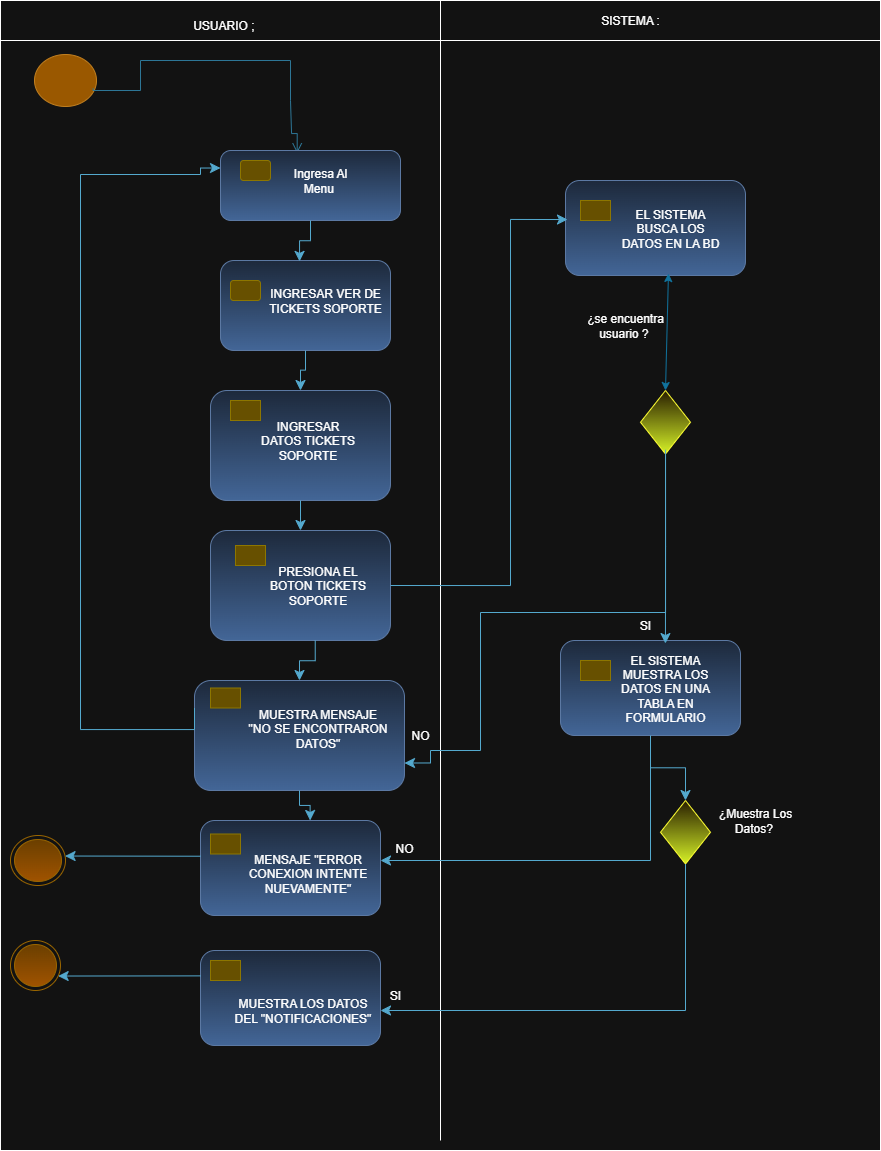

The diagram above was exported from draw.io. Its source (the exported page's mxGraphModel, read from the mxfile embedded in the PNG):
<mxGraphModel dx="1016" dy="558" grid="1" gridSize="10" guides="1" tooltips="1" connect="1" arrows="1" fold="1" page="1" pageScale="1" pageWidth="827" pageHeight="1169" math="0" shadow="0">
  <root>
    <mxCell id="0" />
    <mxCell id="1" parent="0" />
    <mxCell id="xpsnVj5g232j3aIq4sHA-10" value="" style="rounded=0;whiteSpace=wrap;html=1;movable=0;resizable=0;rotatable=0;deletable=0;editable=0;locked=1;connectable=0;" vertex="1" parent="1">
      <mxGeometry x="10" y="20" width="880" height="1140" as="geometry" />
    </mxCell>
    <mxCell id="xpsnVj5g232j3aIq4sHA-5" value="" style="ellipse;html=1;shape=startState;fillColor=#f0a30a;strokeColor=#BD7000;fontColor=#000000;" vertex="1" parent="1">
      <mxGeometry x="40" y="60" width="70" height="60" as="geometry" />
    </mxCell>
    <mxCell id="xpsnVj5g232j3aIq4sHA-11" value="" style="edgeStyle=orthogonalEdgeStyle;html=1;verticalAlign=bottom;endArrow=open;endSize=8;strokeColor=#54A9CE;rounded=0;fillColor=#0050ef;exitX=0.896;exitY=0.634;exitDx=0;exitDy=0;exitPerimeter=0;entryX=0.426;entryY=0.039;entryDx=0;entryDy=0;entryPerimeter=0;" edge="1" parent="1" source="xpsnVj5g232j3aIq4sHA-5" target="xpsnVj5g232j3aIq4sHA-17">
      <mxGeometry relative="1" as="geometry">
        <mxPoint x="307" y="140" as="targetPoint" />
        <mxPoint x="83" y="68" as="sourcePoint" />
        <Array as="points">
          <mxPoint x="103" y="100" />
          <mxPoint x="150" y="100" />
          <mxPoint x="150" y="70" />
          <mxPoint x="300" y="70" />
          <mxPoint x="300" y="110" />
          <mxPoint x="301" y="110" />
          <mxPoint x="301" y="143" />
        </Array>
      </mxGeometry>
    </mxCell>
    <mxCell id="xpsnVj5g232j3aIq4sHA-16" value="" style="rounded=1;whiteSpace=wrap;html=1;fillColor=#dae8fc;gradientColor=#7ea6e0;strokeColor=#6c8ebf;" vertex="1" parent="1">
      <mxGeometry x="230" y="270" width="170" height="90" as="geometry" />
    </mxCell>
    <mxCell id="xpsnVj5g232j3aIq4sHA-17" value="" style="rounded=1;whiteSpace=wrap;html=1;fillColor=#dae8fc;gradientColor=#7ea6e0;strokeColor=#6c8ebf;" vertex="1" parent="1">
      <mxGeometry x="230" y="160" width="180" height="70" as="geometry" />
    </mxCell>
    <mxCell id="xpsnVj5g232j3aIq4sHA-18" value="" style="rounded=1;whiteSpace=wrap;html=1;fillColor=#e3c800;strokeColor=#B09500;fontColor=#000000;" vertex="1" parent="1">
      <mxGeometry x="250" y="170" width="30" height="20" as="geometry" />
    </mxCell>
    <mxCell id="xpsnVj5g232j3aIq4sHA-20" value="" style="rounded=0;whiteSpace=wrap;html=1;movable=0;resizable=0;rotatable=0;deletable=0;editable=0;locked=1;connectable=0;" vertex="1" parent="1">
      <mxGeometry x="10" y="10" width="880" height="40" as="geometry" />
    </mxCell>
    <mxCell id="xpsnVj5g232j3aIq4sHA-23" value="" style="endArrow=none;html=1;rounded=0;movable=0;resizable=0;rotatable=0;deletable=0;editable=0;locked=1;connectable=0;" edge="1" parent="1">
      <mxGeometry width="50" height="50" relative="1" as="geometry">
        <mxPoint x="450" y="1150" as="sourcePoint" />
        <mxPoint x="450" y="10" as="targetPoint" />
      </mxGeometry>
    </mxCell>
    <mxCell id="xpsnVj5g232j3aIq4sHA-34" value="" style="rounded=1;whiteSpace=wrap;html=1;fillColor=#e3c800;strokeColor=#B09500;fontColor=#000000;" vertex="1" parent="1">
      <mxGeometry x="240" y="290" width="30" height="20" as="geometry" />
    </mxCell>
    <mxCell id="xpsnVj5g232j3aIq4sHA-39" value="USUARIO ;&amp;nbsp;" style="text;html=1;align=center;verticalAlign=middle;whiteSpace=wrap;rounded=0;" vertex="1" parent="1">
      <mxGeometry x="140" y="20" width="190" height="30" as="geometry" />
    </mxCell>
    <mxCell id="xpsnVj5g232j3aIq4sHA-40" value="SISTEMA :" style="text;html=1;align=center;verticalAlign=middle;whiteSpace=wrap;rounded=0;" vertex="1" parent="1">
      <mxGeometry x="590" y="15" width="100" height="30" as="geometry" />
    </mxCell>
    <mxCell id="xpsnVj5g232j3aIq4sHA-42" value="" style="edgeStyle=elbowEdgeStyle;elbow=vertical;endArrow=classic;html=1;curved=0;rounded=0;endSize=8;startSize=8;exitX=0.5;exitY=1;exitDx=0;exitDy=0;entryX=0.465;entryY=0.01;entryDx=0;entryDy=0;entryPerimeter=0;fillColor=#b1ddf0;strokeColor=#10739e;" edge="1" parent="1" source="xpsnVj5g232j3aIq4sHA-17" target="xpsnVj5g232j3aIq4sHA-16">
      <mxGeometry width="50" height="50" relative="1" as="geometry">
        <mxPoint x="430" y="380" as="sourcePoint" />
        <mxPoint x="480" y="330" as="targetPoint" />
      </mxGeometry>
    </mxCell>
    <mxCell id="xpsnVj5g232j3aIq4sHA-55" value="" style="rounded=1;whiteSpace=wrap;html=1;fillColor=#dae8fc;gradientColor=#7ea6e0;strokeColor=#6c8ebf;" vertex="1" parent="1">
      <mxGeometry x="220" y="540" width="180" height="110" as="geometry" />
    </mxCell>
    <mxCell id="xpsnVj5g232j3aIq4sHA-56" value="" style="rounded=1;whiteSpace=wrap;html=1;fillColor=#e3c800;strokeColor=#B09500;fontColor=#000000;arcSize=0;" vertex="1" parent="1">
      <mxGeometry x="245" y="555" width="30" height="20" as="geometry" />
    </mxCell>
    <mxCell id="xpsnVj5g232j3aIq4sHA-58" value="" style="rounded=1;whiteSpace=wrap;html=1;fillColor=#dae8fc;gradientColor=#7ea6e0;strokeColor=#6c8ebf;" vertex="1" parent="1">
      <mxGeometry x="220" y="400" width="180" height="110" as="geometry" />
    </mxCell>
    <mxCell id="xpsnVj5g232j3aIq4sHA-59" value="" style="rounded=1;whiteSpace=wrap;html=1;fillColor=#e3c800;strokeColor=#B09500;fontColor=#000000;arcSize=0;" vertex="1" parent="1">
      <mxGeometry x="240" y="410" width="30" height="20" as="geometry" />
    </mxCell>
    <mxCell id="xpsnVj5g232j3aIq4sHA-60" value="" style="edgeStyle=elbowEdgeStyle;elbow=vertical;endArrow=classic;html=1;curved=0;rounded=0;endSize=8;startSize=8;exitX=0.5;exitY=1;exitDx=0;exitDy=0;entryX=0.5;entryY=0;entryDx=0;entryDy=0;fillColor=#b1ddf0;strokeColor=#10739e;" edge="1" parent="1" source="xpsnVj5g232j3aIq4sHA-16" target="xpsnVj5g232j3aIq4sHA-58">
      <mxGeometry width="50" height="50" relative="1" as="geometry">
        <mxPoint x="380" y="320" as="sourcePoint" />
        <mxPoint x="394" y="361" as="targetPoint" />
      </mxGeometry>
    </mxCell>
    <mxCell id="xpsnVj5g232j3aIq4sHA-61" value="" style="edgeStyle=elbowEdgeStyle;elbow=vertical;endArrow=classic;html=1;curved=0;rounded=0;endSize=8;startSize=8;exitX=0.5;exitY=1;exitDx=0;exitDy=0;fillColor=#b1ddf0;strokeColor=#10739e;" edge="1" parent="1" source="xpsnVj5g232j3aIq4sHA-58" target="xpsnVj5g232j3aIq4sHA-55">
      <mxGeometry width="50" height="50" relative="1" as="geometry">
        <mxPoint x="325" y="390" as="sourcePoint" />
        <mxPoint x="320" y="430" as="targetPoint" />
      </mxGeometry>
    </mxCell>
    <mxCell id="xpsnVj5g232j3aIq4sHA-62" value="" style="rounded=1;whiteSpace=wrap;html=1;fillColor=#dae8fc;gradientColor=#7ea6e0;strokeColor=#6c8ebf;" vertex="1" parent="1">
      <mxGeometry x="204" y="690" width="210" height="110" as="geometry" />
    </mxCell>
    <mxCell id="xpsnVj5g232j3aIq4sHA-63" value="" style="rounded=1;whiteSpace=wrap;html=1;fillColor=#e3c800;strokeColor=#B09500;fontColor=#000000;arcSize=0;" vertex="1" parent="1">
      <mxGeometry x="220" y="697.5" width="30" height="20" as="geometry" />
    </mxCell>
    <mxCell id="xpsnVj5g232j3aIq4sHA-65" value="" style="edgeStyle=elbowEdgeStyle;elbow=vertical;endArrow=classic;html=1;curved=0;rounded=0;endSize=8;startSize=8;exitX=0.5;exitY=1;exitDx=0;exitDy=0;fillColor=#b1ddf0;strokeColor=#10739e;entryX=0.5;entryY=0;entryDx=0;entryDy=0;" edge="1" parent="1" target="xpsnVj5g232j3aIq4sHA-62">
      <mxGeometry width="50" height="50" relative="1" as="geometry">
        <mxPoint x="324.73" y="650" as="sourcePoint" />
        <mxPoint x="324.73" y="680" as="targetPoint" />
      </mxGeometry>
    </mxCell>
    <mxCell id="xpsnVj5g232j3aIq4sHA-67" value="" style="edgeStyle=orthogonalEdgeStyle;elbow=vertical;endArrow=classic;html=1;rounded=0;endSize=8;startSize=8;fillColor=#b1ddf0;strokeColor=#10739e;entryX=0;entryY=0.25;entryDx=0;entryDy=0;exitX=0;exitY=0.25;exitDx=0;exitDy=0;" edge="1" parent="1" source="xpsnVj5g232j3aIq4sHA-62" target="xpsnVj5g232j3aIq4sHA-17">
      <mxGeometry width="50" height="50" relative="1" as="geometry">
        <mxPoint x="220" y="739" as="sourcePoint" />
        <mxPoint x="209.92000000000002" y="171.25" as="targetPoint" />
        <Array as="points">
          <mxPoint x="204" y="739" />
          <mxPoint x="90" y="739" />
          <mxPoint x="90" y="184" />
          <mxPoint x="210" y="184" />
          <mxPoint x="210" y="178" />
        </Array>
      </mxGeometry>
    </mxCell>
    <mxCell id="xpsnVj5g232j3aIq4sHA-69" value="" style="ellipse;html=1;shape=endState;fillColor=#ffcd28;strokeColor=#d79b00;gradientColor=#ffa500;" vertex="1" parent="1">
      <mxGeometry x="20" y="845" width="55" height="50" as="geometry" />
    </mxCell>
    <mxCell id="xpsnVj5g232j3aIq4sHA-71" value="" style="ellipse;html=1;shape=endState;fillColor=#ffcd28;strokeColor=#d79b00;gradientColor=#ffa500;" vertex="1" parent="1">
      <mxGeometry x="20" y="950" width="50" height="50" as="geometry" />
    </mxCell>
    <mxCell id="xpsnVj5g232j3aIq4sHA-72" value="" style="rounded=1;whiteSpace=wrap;html=1;fillColor=#dae8fc;gradientColor=#7ea6e0;strokeColor=#6c8ebf;" vertex="1" parent="1">
      <mxGeometry x="210" y="830" width="180" height="95" as="geometry" />
    </mxCell>
    <mxCell id="xpsnVj5g232j3aIq4sHA-73" value="" style="rounded=1;whiteSpace=wrap;html=1;fillColor=#e3c800;strokeColor=#B09500;fontColor=#000000;arcSize=0;" vertex="1" parent="1">
      <mxGeometry x="220" y="843.5" width="30" height="20" as="geometry" />
    </mxCell>
    <mxCell id="xpsnVj5g232j3aIq4sHA-80" value="" style="rounded=1;whiteSpace=wrap;html=1;fillColor=#dae8fc;gradientColor=#7ea6e0;strokeColor=#6c8ebf;" vertex="1" parent="1">
      <mxGeometry x="210" y="960" width="180" height="95" as="geometry" />
    </mxCell>
    <mxCell id="xpsnVj5g232j3aIq4sHA-81" value="" style="rounded=1;whiteSpace=wrap;html=1;fillColor=#e3c800;strokeColor=#B09500;fontColor=#000000;arcSize=0;" vertex="1" parent="1">
      <mxGeometry x="220" y="970" width="30" height="20" as="geometry" />
    </mxCell>
    <mxCell id="xpsnVj5g232j3aIq4sHA-84" value="" style="edgeStyle=elbowEdgeStyle;elbow=vertical;endArrow=classic;html=1;curved=0;rounded=0;endSize=8;startSize=8;exitX=0.5;exitY=1;exitDx=0;exitDy=0;fillColor=#b1ddf0;strokeColor=#10739e;entryX=0.609;entryY=0;entryDx=0;entryDy=0;entryPerimeter=0;" edge="1" parent="1" source="xpsnVj5g232j3aIq4sHA-62" target="xpsnVj5g232j3aIq4sHA-72">
      <mxGeometry width="50" height="50" relative="1" as="geometry">
        <mxPoint x="500" y="780" as="sourcePoint" />
        <mxPoint x="500.27" y="820" as="targetPoint" />
      </mxGeometry>
    </mxCell>
    <mxCell id="xpsnVj5g232j3aIq4sHA-85" value="" style="rounded=1;whiteSpace=wrap;html=1;fillColor=#dae8fc;gradientColor=#7ea6e0;strokeColor=#6c8ebf;" vertex="1" parent="1">
      <mxGeometry x="570" y="650" width="180" height="95" as="geometry" />
    </mxCell>
    <mxCell id="xpsnVj5g232j3aIq4sHA-86" value="" style="rounded=1;whiteSpace=wrap;html=1;fillColor=#e3c800;strokeColor=#B09500;fontColor=#000000;arcSize=0;" vertex="1" parent="1">
      <mxGeometry x="590" y="670" width="30" height="20" as="geometry" />
    </mxCell>
    <mxCell id="xpsnVj5g232j3aIq4sHA-89" value="" style="rounded=1;whiteSpace=wrap;html=1;fillColor=#dae8fc;gradientColor=#7ea6e0;strokeColor=#6c8ebf;" vertex="1" parent="1">
      <mxGeometry x="575" y="190" width="180" height="95" as="geometry" />
    </mxCell>
    <mxCell id="xpsnVj5g232j3aIq4sHA-90" value="" style="rounded=1;whiteSpace=wrap;html=1;fillColor=#e3c800;strokeColor=#B09500;fontColor=#000000;arcSize=0;" vertex="1" parent="1">
      <mxGeometry x="590" y="210" width="30" height="20" as="geometry" />
    </mxCell>
    <mxCell id="xpsnVj5g232j3aIq4sHA-91" value="" style="rhombus;whiteSpace=wrap;html=1;fillColor=#fff2cc;strokeColor=light-dark(#D6B656,#FFFF33);gradientColor=light-dark(#FFD966,#D6F227);" vertex="1" parent="1">
      <mxGeometry x="670" y="810" width="50" height="63.5" as="geometry" />
    </mxCell>
    <mxCell id="xpsnVj5g232j3aIq4sHA-95" value="" style="rhombus;whiteSpace=wrap;html=1;fillColor=#fff2cc;strokeColor=light-dark(#D6B656,#FFFF33);gradientColor=light-dark(#FFD966,#D6F227);" vertex="1" parent="1">
      <mxGeometry x="650" y="400" width="50" height="63.5" as="geometry" />
    </mxCell>
    <mxCell id="xpsnVj5g232j3aIq4sHA-98" value="" style="edgeStyle=elbowEdgeStyle;elbow=vertical;endArrow=classic;html=1;curved=0;rounded=0;endSize=8;startSize=8;exitX=0;exitY=0.376;exitDx=0;exitDy=0;fillColor=#b1ddf0;strokeColor=#10739e;exitPerimeter=0;" edge="1" parent="1" source="xpsnVj5g232j3aIq4sHA-72" target="xpsnVj5g232j3aIq4sHA-69">
      <mxGeometry width="50" height="50" relative="1" as="geometry">
        <mxPoint x="160" y="865" as="sourcePoint" />
        <mxPoint x="160.26999999999998" y="905" as="targetPoint" />
      </mxGeometry>
    </mxCell>
    <mxCell id="xpsnVj5g232j3aIq4sHA-99" value="" style="edgeStyle=elbowEdgeStyle;elbow=vertical;endArrow=classic;html=1;curved=0;rounded=0;endSize=8;startSize=8;exitX=0;exitY=0.376;exitDx=0;exitDy=0;fillColor=#b1ddf0;strokeColor=#10739e;exitPerimeter=0;" edge="1" parent="1" target="xpsnVj5g232j3aIq4sHA-71">
      <mxGeometry width="50" height="50" relative="1" as="geometry">
        <mxPoint x="210" y="985.38" as="sourcePoint" />
        <mxPoint x="60" y="984.38" as="targetPoint" />
      </mxGeometry>
    </mxCell>
    <mxCell id="xpsnVj5g232j3aIq4sHA-100" value="" style="edgeStyle=elbowEdgeStyle;elbow=vertical;endArrow=classic;html=1;curved=0;rounded=0;endSize=8;startSize=8;fillColor=#b1ddf0;strokeColor=#10739e;entryX=1;entryY=0.5;entryDx=0;entryDy=0;exitX=0.5;exitY=1;exitDx=0;exitDy=0;" edge="1" parent="1" source="xpsnVj5g232j3aIq4sHA-91">
      <mxGeometry width="50" height="50" relative="1" as="geometry">
        <mxPoint x="710" y="1015" as="sourcePoint" />
        <mxPoint x="390" y="1020" as="targetPoint" />
        <Array as="points">
          <mxPoint x="570" y="1020" />
        </Array>
      </mxGeometry>
    </mxCell>
    <mxCell id="xpsnVj5g232j3aIq4sHA-101" value="" style="edgeStyle=elbowEdgeStyle;elbow=vertical;endArrow=classic;html=1;curved=0;rounded=0;endSize=8;startSize=8;exitX=0.5;exitY=1;exitDx=0;exitDy=0;fillColor=#b1ddf0;strokeColor=#10739e;entryX=0.5;entryY=0;entryDx=0;entryDy=0;" edge="1" parent="1" source="xpsnVj5g232j3aIq4sHA-85" target="xpsnVj5g232j3aIq4sHA-91">
      <mxGeometry width="50" height="50" relative="1" as="geometry">
        <mxPoint x="659.64" y="750" as="sourcePoint" />
        <mxPoint x="659.91" y="790" as="targetPoint" />
      </mxGeometry>
    </mxCell>
    <mxCell id="xpsnVj5g232j3aIq4sHA-102" value="" style="edgeStyle=elbowEdgeStyle;elbow=vertical;endArrow=classic;html=1;curved=0;rounded=0;endSize=8;startSize=8;fillColor=#b1ddf0;strokeColor=#10739e;" edge="1" parent="1" target="xpsnVj5g232j3aIq4sHA-72">
      <mxGeometry width="50" height="50" relative="1" as="geometry">
        <mxPoint x="660" y="750" as="sourcePoint" />
        <mxPoint x="620" y="830" as="targetPoint" />
        <Array as="points">
          <mxPoint x="510" y="870" />
        </Array>
      </mxGeometry>
    </mxCell>
    <mxCell id="xpsnVj5g232j3aIq4sHA-103" value="" style="edgeStyle=orthogonalEdgeStyle;elbow=vertical;endArrow=classic;html=1;rounded=0;endSize=8;startSize=8;entryX=0.011;entryY=0.411;entryDx=0;entryDy=0;fillColor=#b1ddf0;strokeColor=#10739E;exitX=1;exitY=0.5;exitDx=0;exitDy=0;entryPerimeter=0;" edge="1" parent="1" source="xpsnVj5g232j3aIq4sHA-55" target="xpsnVj5g232j3aIq4sHA-89">
      <mxGeometry width="50" height="50" relative="1" as="geometry">
        <mxPoint x="490" y="530" as="sourcePoint" />
        <mxPoint x="510" y="391" as="targetPoint" />
        <Array as="points">
          <mxPoint x="520" y="595" />
          <mxPoint x="520" y="229" />
        </Array>
      </mxGeometry>
    </mxCell>
    <mxCell id="xpsnVj5g232j3aIq4sHA-106" value="" style="endArrow=classic;startArrow=classic;html=1;rounded=0;exitX=0.5;exitY=0;exitDx=0;exitDy=0;fillColor=#dae8fc;gradientColor=#7ea6e0;strokeColor=light-dark(#6C8EBF,#10739E);entryX=0.572;entryY=0.979;entryDx=0;entryDy=0;entryPerimeter=0;" edge="1" parent="1" source="xpsnVj5g232j3aIq4sHA-95" target="xpsnVj5g232j3aIq4sHA-89">
      <mxGeometry width="50" height="50" relative="1" as="geometry">
        <mxPoint x="650" y="390" as="sourcePoint" />
        <mxPoint x="660" y="290" as="targetPoint" />
      </mxGeometry>
    </mxCell>
    <mxCell id="xpsnVj5g232j3aIq4sHA-107" value="" style="edgeStyle=orthogonalEdgeStyle;elbow=vertical;endArrow=classic;html=1;rounded=0;endSize=8;startSize=8;exitX=0.5;exitY=1;exitDx=0;exitDy=0;fillColor=#b1ddf0;strokeColor=#10739e;entryX=1;entryY=0.75;entryDx=0;entryDy=0;" edge="1" parent="1" source="xpsnVj5g232j3aIq4sHA-95" target="xpsnVj5g232j3aIq4sHA-62">
      <mxGeometry width="50" height="50" relative="1" as="geometry">
        <mxPoint x="697.52" y="463.5" as="sourcePoint" />
        <mxPoint x="470" y="780" as="targetPoint" />
        <Array as="points">
          <mxPoint x="675" y="622" />
          <mxPoint x="490" y="622" />
          <mxPoint x="490" y="760" />
          <mxPoint x="440" y="760" />
          <mxPoint x="440" y="773" />
        </Array>
      </mxGeometry>
    </mxCell>
    <mxCell id="xpsnVj5g232j3aIq4sHA-108" value="" style="edgeStyle=elbowEdgeStyle;elbow=vertical;endArrow=classic;html=1;curved=0;rounded=0;endSize=8;startSize=8;exitX=0.501;exitY=0.932;exitDx=0;exitDy=0;fillColor=#b1ddf0;strokeColor=#10739e;exitPerimeter=0;entryX=0.583;entryY=0.032;entryDx=0;entryDy=0;entryPerimeter=0;" edge="1" parent="1" source="xpsnVj5g232j3aIq4sHA-95" target="xpsnVj5g232j3aIq4sHA-85">
      <mxGeometry width="50" height="50" relative="1" as="geometry">
        <mxPoint x="620" y="500" as="sourcePoint" />
        <mxPoint x="620" y="530" as="targetPoint" />
      </mxGeometry>
    </mxCell>
    <mxCell id="xpsnVj5g232j3aIq4sHA-109" value="Ingresa Al Menu&amp;nbsp;" style="text;html=1;align=center;verticalAlign=middle;whiteSpace=wrap;rounded=0;" vertex="1" parent="1">
      <mxGeometry x="290" y="170" width="80" height="40" as="geometry" />
    </mxCell>
    <mxCell id="xpsnVj5g232j3aIq4sHA-110" value="INGRESAR VER DE TICKETS SOPORTE" style="text;html=1;align=center;verticalAlign=middle;whiteSpace=wrap;rounded=0;" vertex="1" parent="1">
      <mxGeometry x="275" y="290" width="120" height="40" as="geometry" />
    </mxCell>
    <mxCell id="xpsnVj5g232j3aIq4sHA-112" value="¿se encuentra usuario ?&amp;nbsp;" style="text;html=1;align=center;verticalAlign=middle;whiteSpace=wrap;rounded=0;" vertex="1" parent="1">
      <mxGeometry x="590" y="320" width="90" height="30" as="geometry" />
    </mxCell>
    <mxCell id="xpsnVj5g232j3aIq4sHA-113" value="SI" style="text;html=1;align=center;verticalAlign=middle;whiteSpace=wrap;rounded=0;" vertex="1" parent="1">
      <mxGeometry x="610" y="620" width="90" height="30" as="geometry" />
    </mxCell>
    <mxCell id="xpsnVj5g232j3aIq4sHA-114" value="¿Muestra Los Datos?&amp;nbsp;" style="text;html=1;align=center;verticalAlign=middle;whiteSpace=wrap;rounded=0;" vertex="1" parent="1">
      <mxGeometry x="720" y="815" width="90" height="30" as="geometry" />
    </mxCell>
    <mxCell id="xpsnVj5g232j3aIq4sHA-115" value="SI" style="text;html=1;align=center;verticalAlign=middle;whiteSpace=wrap;rounded=0;" vertex="1" parent="1">
      <mxGeometry x="360" y="990" width="90" height="30" as="geometry" />
    </mxCell>
    <mxCell id="xpsnVj5g232j3aIq4sHA-116" value="NO" style="text;html=1;align=center;verticalAlign=middle;whiteSpace=wrap;rounded=0;" vertex="1" parent="1">
      <mxGeometry x="369" y="843.5" width="90" height="30" as="geometry" />
    </mxCell>
    <mxCell id="xpsnVj5g232j3aIq4sHA-117" value="NO" style="text;html=1;align=center;verticalAlign=middle;whiteSpace=wrap;rounded=0;" vertex="1" parent="1">
      <mxGeometry x="390" y="730" width="80" height="30" as="geometry" />
    </mxCell>
    <mxCell id="xpsnVj5g232j3aIq4sHA-118" value="EL SISTEMA BUSCA LOS DATOS EN LA BD" style="text;html=1;align=center;verticalAlign=middle;whiteSpace=wrap;rounded=0;" vertex="1" parent="1">
      <mxGeometry x="630" y="217.5" width="100" height="40" as="geometry" />
    </mxCell>
    <mxCell id="xpsnVj5g232j3aIq4sHA-119" value="EL SISTEMA MUESTRA LOS DATOS EN UNA TABLA EN FORMULARIO" style="text;html=1;align=center;verticalAlign=middle;whiteSpace=wrap;rounded=0;" vertex="1" parent="1">
      <mxGeometry x="625" y="677.5" width="100" height="40" as="geometry" />
    </mxCell>
    <mxCell id="xpsnVj5g232j3aIq4sHA-120" value="INGRESAR DATOS TICKETS SOPORTE" style="text;html=1;align=center;verticalAlign=middle;whiteSpace=wrap;rounded=0;" vertex="1" parent="1">
      <mxGeometry x="265" y="430" width="105" height="40" as="geometry" />
    </mxCell>
    <mxCell id="xpsnVj5g232j3aIq4sHA-121" value="PRESIONA EL BOTON TICKETS SOPORTE" style="text;html=1;align=center;verticalAlign=middle;whiteSpace=wrap;rounded=0;" vertex="1" parent="1">
      <mxGeometry x="275" y="575" width="105" height="40" as="geometry" />
    </mxCell>
    <mxCell id="xpsnVj5g232j3aIq4sHA-122" value="MUESTRA MENSAJE &quot;NO SE ENCONTRARON DATOS&quot;" style="text;html=1;align=center;verticalAlign=middle;whiteSpace=wrap;rounded=0;" vertex="1" parent="1">
      <mxGeometry x="255" y="717.5" width="145" height="40" as="geometry" />
    </mxCell>
    <mxCell id="xpsnVj5g232j3aIq4sHA-123" value="MENSAJE &quot;ERROR CONEXION INTENTE NUEVAMENTE&quot;" style="text;html=1;align=center;verticalAlign=middle;whiteSpace=wrap;rounded=0;" vertex="1" parent="1">
      <mxGeometry x="245" y="863.5" width="145" height="40" as="geometry" />
    </mxCell>
    <mxCell id="xpsnVj5g232j3aIq4sHA-125" value="MUESTRA LOS DATOS DEL &quot;NOTIFICACIONES&quot;" style="text;html=1;align=center;verticalAlign=middle;whiteSpace=wrap;rounded=0;" vertex="1" parent="1">
      <mxGeometry x="240" y="1000" width="145" height="40" as="geometry" />
    </mxCell>
    <mxCell id="xpsnVj5g232j3aIq4sHA-128" style="edgeStyle=orthogonalEdgeStyle;rounded=0;orthogonalLoop=1;jettySize=auto;html=1;exitX=0.5;exitY=1;exitDx=0;exitDy=0;" edge="1" parent="1" source="xpsnVj5g232j3aIq4sHA-110" target="xpsnVj5g232j3aIq4sHA-110">
      <mxGeometry relative="1" as="geometry" />
    </mxCell>
  </root>
</mxGraphModel>